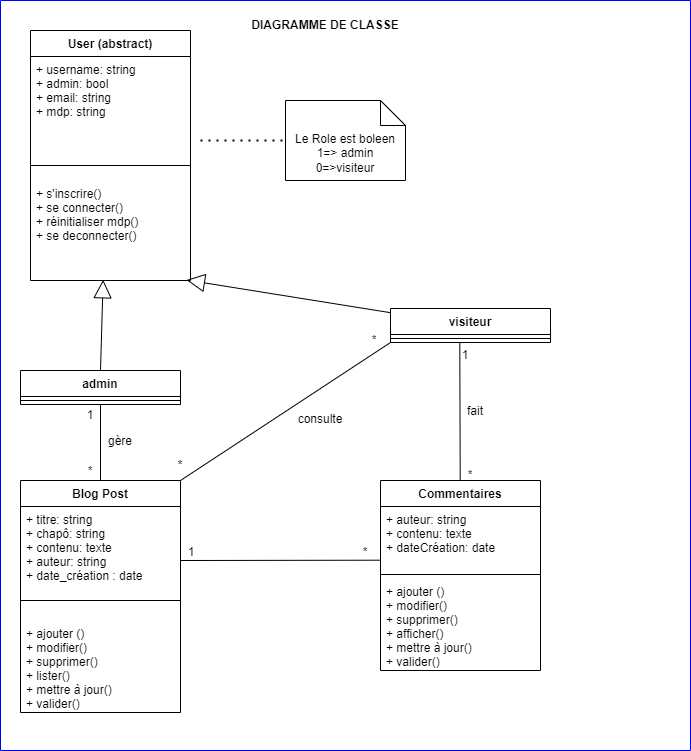

The diagram above was exported from draw.io. Its source (the exported page's mxGraphModel, read from the mxfile embedded in the PNG):
<mxGraphModel dx="1022" dy="428" grid="1" gridSize="10" guides="1" tooltips="1" connect="1" arrows="1" fold="1" page="1" pageScale="1" pageWidth="827" pageHeight="1169" math="0" shadow="0">
  <root>
    <mxCell id="WIyWlLk6GJQsqaUBKTNV-0" />
    <mxCell id="WIyWlLk6GJQsqaUBKTNV-1" parent="WIyWlLk6GJQsqaUBKTNV-0" />
    <mxCell id="tBnQO-Teg9TlVRIATxfh-10" value="admin" style="swimlane;fontStyle=1;align=center;verticalAlign=top;childLayout=stackLayout;horizontal=1;startSize=26;horizontalStack=0;resizeParent=1;resizeParentMax=0;resizeLast=0;collapsible=1;marginBottom=0;" parent="WIyWlLk6GJQsqaUBKTNV-1" vertex="1">
      <mxGeometry x="80" y="370" width="160" height="34" as="geometry" />
    </mxCell>
    <mxCell id="tBnQO-Teg9TlVRIATxfh-12" value="" style="line;strokeWidth=1;fillColor=none;align=left;verticalAlign=middle;spacingTop=-1;spacingLeft=3;spacingRight=3;rotatable=0;labelPosition=right;points=[];portConstraint=eastwest;" parent="tBnQO-Teg9TlVRIATxfh-10" vertex="1">
      <mxGeometry y="26" width="160" height="8" as="geometry" />
    </mxCell>
    <mxCell id="tBnQO-Teg9TlVRIATxfh-14" value="visiteur" style="swimlane;fontStyle=1;align=center;verticalAlign=top;childLayout=stackLayout;horizontal=1;startSize=26;horizontalStack=0;resizeParent=1;resizeParentMax=0;resizeLast=0;collapsible=1;marginBottom=0;" parent="WIyWlLk6GJQsqaUBKTNV-1" vertex="1">
      <mxGeometry x="450" y="308" width="160" height="34" as="geometry" />
    </mxCell>
    <mxCell id="tBnQO-Teg9TlVRIATxfh-16" value="" style="line;strokeWidth=1;fillColor=none;align=left;verticalAlign=middle;spacingTop=-1;spacingLeft=3;spacingRight=3;rotatable=0;labelPosition=right;points=[];portConstraint=eastwest;" parent="tBnQO-Teg9TlVRIATxfh-14" vertex="1">
      <mxGeometry y="26" width="160" height="8" as="geometry" />
    </mxCell>
    <mxCell id="tBnQO-Teg9TlVRIATxfh-32" value="Commentaires" style="swimlane;fontStyle=1;align=center;verticalAlign=top;childLayout=stackLayout;horizontal=1;startSize=26;horizontalStack=0;resizeParent=1;resizeParentMax=0;resizeLast=0;collapsible=1;marginBottom=0;" parent="WIyWlLk6GJQsqaUBKTNV-1" vertex="1">
      <mxGeometry x="440" y="480" width="160" height="190" as="geometry" />
    </mxCell>
    <mxCell id="tBnQO-Teg9TlVRIATxfh-33" value="+ auteur: string&#10;+ contenu: texte&#10;+ dateCréation: date&#10;" style="text;strokeColor=none;fillColor=none;align=left;verticalAlign=top;spacingLeft=4;spacingRight=4;overflow=hidden;rotatable=0;points=[[0,0.5],[1,0.5]];portConstraint=eastwest;" parent="tBnQO-Teg9TlVRIATxfh-32" vertex="1">
      <mxGeometry y="26" width="160" height="64" as="geometry" />
    </mxCell>
    <mxCell id="tBnQO-Teg9TlVRIATxfh-34" value="" style="line;strokeWidth=1;fillColor=none;align=left;verticalAlign=middle;spacingTop=-1;spacingLeft=3;spacingRight=3;rotatable=0;labelPosition=right;points=[];portConstraint=eastwest;" parent="tBnQO-Teg9TlVRIATxfh-32" vertex="1">
      <mxGeometry y="90" width="160" height="8" as="geometry" />
    </mxCell>
    <mxCell id="tBnQO-Teg9TlVRIATxfh-35" value="+ ajouter ()&#10;+ modifier()&#10;+ supprimer()&#10;+ afficher()&#10;+ mettre à jour()&#10;+ valider()" style="text;strokeColor=none;fillColor=none;align=left;verticalAlign=top;spacingLeft=4;spacingRight=4;overflow=hidden;rotatable=0;points=[[0,0.5],[1,0.5]];portConstraint=eastwest;" parent="tBnQO-Teg9TlVRIATxfh-32" vertex="1">
      <mxGeometry y="98" width="160" height="92" as="geometry" />
    </mxCell>
    <mxCell id="tBnQO-Teg9TlVRIATxfh-36" value="Blog Post" style="swimlane;fontStyle=1;align=center;verticalAlign=top;childLayout=stackLayout;horizontal=1;startSize=26;horizontalStack=0;resizeParent=1;resizeParentMax=0;resizeLast=0;collapsible=1;marginBottom=0;" parent="WIyWlLk6GJQsqaUBKTNV-1" vertex="1">
      <mxGeometry x="80" y="480" width="160" height="232" as="geometry" />
    </mxCell>
    <mxCell id="tBnQO-Teg9TlVRIATxfh-37" value="+ titre: string&#10;+ chapô: string&#10;+ contenu: texte&#10;+ auteur: string&#10;+ date_création : date" style="text;strokeColor=none;fillColor=none;align=left;verticalAlign=top;spacingLeft=4;spacingRight=4;overflow=hidden;rotatable=0;points=[[0,0.5],[1,0.5]];portConstraint=eastwest;" parent="tBnQO-Teg9TlVRIATxfh-36" vertex="1">
      <mxGeometry y="26" width="160" height="114" as="geometry" />
    </mxCell>
    <mxCell id="tBnQO-Teg9TlVRIATxfh-39" value="+ ajouter ()&#10;+ modifier()&#10;+ supprimer()&#10;+ lister()&#10;+ mettre à jour()&#10;+ valider()" style="text;strokeColor=none;fillColor=none;align=left;verticalAlign=top;spacingLeft=4;spacingRight=4;overflow=hidden;rotatable=0;points=[[0,0.5],[1,0.5]];portConstraint=eastwest;" parent="tBnQO-Teg9TlVRIATxfh-36" vertex="1">
      <mxGeometry y="140" width="160" height="92" as="geometry" />
    </mxCell>
    <mxCell id="tBnQO-Teg9TlVRIATxfh-42" value="" style="endArrow=block;endSize=16;endFill=0;html=1;rounded=0;entryX=0.975;entryY=0.995;entryDx=0;entryDy=0;entryPerimeter=0;" parent="WIyWlLk6GJQsqaUBKTNV-1" source="tBnQO-Teg9TlVRIATxfh-14" target="tBnQO-Teg9TlVRIATxfh-31" edge="1">
      <mxGeometry width="160" relative="1" as="geometry">
        <mxPoint x="300" y="230" as="sourcePoint" />
        <mxPoint x="350" y="220" as="targetPoint" />
      </mxGeometry>
    </mxCell>
    <mxCell id="tBnQO-Teg9TlVRIATxfh-43" value="" style="endArrow=block;endSize=16;endFill=0;html=1;rounded=0;exitX=0.5;exitY=0;exitDx=0;exitDy=0;entryX=0.454;entryY=0.993;entryDx=0;entryDy=0;entryPerimeter=0;" parent="WIyWlLk6GJQsqaUBKTNV-1" source="tBnQO-Teg9TlVRIATxfh-10" edge="1" target="tBnQO-Teg9TlVRIATxfh-31">
      <mxGeometry x="-0.3099" y="-59" width="160" relative="1" as="geometry">
        <mxPoint x="10" y="260" as="sourcePoint" />
        <mxPoint x="171" y="280" as="targetPoint" />
        <mxPoint as="offset" />
      </mxGeometry>
    </mxCell>
    <mxCell id="tBnQO-Teg9TlVRIATxfh-51" value="" style="endArrow=none;html=1;rounded=0;exitX=0.5;exitY=0;exitDx=0;exitDy=0;entryX=0.5;entryY=1;entryDx=0;entryDy=0;" parent="WIyWlLk6GJQsqaUBKTNV-1" source="tBnQO-Teg9TlVRIATxfh-36" target="tBnQO-Teg9TlVRIATxfh-10" edge="1">
      <mxGeometry width="50" height="50" relative="1" as="geometry">
        <mxPoint x="130" y="460" as="sourcePoint" />
        <mxPoint x="180" y="410" as="targetPoint" />
      </mxGeometry>
    </mxCell>
    <mxCell id="tBnQO-Teg9TlVRIATxfh-52" value="" style="endArrow=none;html=1;rounded=0;entryX=0.433;entryY=0.958;entryDx=0;entryDy=0;entryPerimeter=0;" parent="WIyWlLk6GJQsqaUBKTNV-1" source="tBnQO-Teg9TlVRIATxfh-32" target="tBnQO-Teg9TlVRIATxfh-16" edge="1">
      <mxGeometry width="50" height="50" relative="1" as="geometry">
        <mxPoint x="519" y="470" as="sourcePoint" />
        <mxPoint x="540" y="350" as="targetPoint" />
      </mxGeometry>
    </mxCell>
    <mxCell id="tBnQO-Teg9TlVRIATxfh-53" value="" style="endArrow=none;html=1;rounded=0;entryX=-0.004;entryY=0.839;entryDx=0;entryDy=0;entryPerimeter=0;" parent="WIyWlLk6GJQsqaUBKTNV-1" target="tBnQO-Teg9TlVRIATxfh-33" edge="1">
      <mxGeometry width="50" height="50" relative="1" as="geometry">
        <mxPoint x="240" y="560" as="sourcePoint" />
        <mxPoint x="350" y="540" as="targetPoint" />
      </mxGeometry>
    </mxCell>
    <mxCell id="tBnQO-Teg9TlVRIATxfh-54" value="fait" style="text;html=1;strokeColor=none;fillColor=none;align=center;verticalAlign=middle;whiteSpace=wrap;rounded=0;" parent="WIyWlLk6GJQsqaUBKTNV-1" vertex="1">
      <mxGeometry x="530" y="396" width="10" height="30" as="geometry" />
    </mxCell>
    <mxCell id="tBnQO-Teg9TlVRIATxfh-55" value="" style="endArrow=none;html=1;rounded=0;entryX=0;entryY=1;entryDx=0;entryDy=0;exitX=1;exitY=0;exitDx=0;exitDy=0;" parent="WIyWlLk6GJQsqaUBKTNV-1" source="tBnQO-Teg9TlVRIATxfh-36" target="tBnQO-Teg9TlVRIATxfh-14" edge="1">
      <mxGeometry width="50" height="50" relative="1" as="geometry">
        <mxPoint x="290" y="480" as="sourcePoint" />
        <mxPoint x="340" y="430" as="targetPoint" />
      </mxGeometry>
    </mxCell>
    <mxCell id="tBnQO-Teg9TlVRIATxfh-56" value="consulte" style="text;html=1;strokeColor=none;fillColor=none;align=center;verticalAlign=middle;whiteSpace=wrap;rounded=0;" parent="WIyWlLk6GJQsqaUBKTNV-1" vertex="1">
      <mxGeometry x="360" y="404" width="40" height="30" as="geometry" />
    </mxCell>
    <mxCell id="tBnQO-Teg9TlVRIATxfh-57" value="gère" style="text;html=1;strokeColor=none;fillColor=none;align=center;verticalAlign=middle;whiteSpace=wrap;rounded=0;" parent="WIyWlLk6GJQsqaUBKTNV-1" vertex="1">
      <mxGeometry x="160" y="426" width="40" height="30" as="geometry" />
    </mxCell>
    <mxCell id="tBnQO-Teg9TlVRIATxfh-58" value="*" style="text;html=1;strokeColor=none;fillColor=none;align=center;verticalAlign=middle;whiteSpace=wrap;rounded=0;" parent="WIyWlLk6GJQsqaUBKTNV-1" vertex="1">
      <mxGeometry x="230" y="460" width="20" height="10" as="geometry" />
    </mxCell>
    <mxCell id="tBnQO-Teg9TlVRIATxfh-59" value="*" style="text;html=1;strokeColor=none;fillColor=none;align=center;verticalAlign=middle;whiteSpace=wrap;rounded=0;" parent="WIyWlLk6GJQsqaUBKTNV-1" vertex="1">
      <mxGeometry x="525" y="470" width="10" height="10" as="geometry" />
    </mxCell>
    <mxCell id="tBnQO-Teg9TlVRIATxfh-60" value="1" style="text;html=1;strokeColor=none;fillColor=none;align=center;verticalAlign=middle;whiteSpace=wrap;rounded=0;" parent="WIyWlLk6GJQsqaUBKTNV-1" vertex="1">
      <mxGeometry x="520" y="350" width="10" height="10" as="geometry" />
    </mxCell>
    <mxCell id="tBnQO-Teg9TlVRIATxfh-61" value="*" style="text;html=1;strokeColor=none;fillColor=none;align=center;verticalAlign=middle;whiteSpace=wrap;rounded=0;" parent="WIyWlLk6GJQsqaUBKTNV-1" vertex="1">
      <mxGeometry x="414" y="330" width="40" height="20" as="geometry" />
    </mxCell>
    <mxCell id="tBnQO-Teg9TlVRIATxfh-62" value="1" style="text;html=1;strokeColor=none;fillColor=none;align=center;verticalAlign=middle;whiteSpace=wrap;rounded=0;" parent="WIyWlLk6GJQsqaUBKTNV-1" vertex="1">
      <mxGeometry x="140" y="410" width="20" height="10" as="geometry" />
    </mxCell>
    <mxCell id="tBnQO-Teg9TlVRIATxfh-63" value="*" style="text;html=1;strokeColor=none;fillColor=none;align=center;verticalAlign=middle;whiteSpace=wrap;rounded=0;" parent="WIyWlLk6GJQsqaUBKTNV-1" vertex="1">
      <mxGeometry x="140" y="470" width="20" as="geometry" />
    </mxCell>
    <mxCell id="tBnQO-Teg9TlVRIATxfh-64" value="*" style="text;html=1;strokeColor=none;fillColor=none;align=center;verticalAlign=middle;whiteSpace=wrap;rounded=0;" parent="WIyWlLk6GJQsqaUBKTNV-1" vertex="1">
      <mxGeometry x="420" y="550" width="10" height="3" as="geometry" />
    </mxCell>
    <mxCell id="tBnQO-Teg9TlVRIATxfh-70" value="1" style="text;html=1;strokeColor=none;fillColor=none;align=center;verticalAlign=middle;whiteSpace=wrap;rounded=0;" parent="WIyWlLk6GJQsqaUBKTNV-1" vertex="1">
      <mxGeometry x="250" y="550" height="3" as="geometry" />
    </mxCell>
    <mxCell id="MlsemROvPMKCMr-CYB6D-0" value="&lt;b&gt;DIAGRAMME DE CLASSE&lt;/b&gt;" style="text;html=1;strokeColor=none;fillColor=none;align=center;verticalAlign=middle;whiteSpace=wrap;rounded=0;" parent="WIyWlLk6GJQsqaUBKTNV-1" vertex="1">
      <mxGeometry x="310" y="10" width="150" height="30" as="geometry" />
    </mxCell>
    <mxCell id="MlsemROvPMKCMr-CYB6D-2" value="" style="swimlane;startSize=0;strokeColor=#0000FF;" parent="WIyWlLk6GJQsqaUBKTNV-1" vertex="1">
      <mxGeometry x="60" width="690" height="750" as="geometry" />
    </mxCell>
    <mxCell id="tBnQO-Teg9TlVRIATxfh-38" value="" style="line;strokeWidth=1;fillColor=none;align=left;verticalAlign=middle;spacingTop=-1;spacingLeft=3;spacingRight=3;rotatable=0;labelPosition=right;points=[];portConstraint=eastwest;" parent="MlsemROvPMKCMr-CYB6D-2" vertex="1">
      <mxGeometry x="20" y="580" width="160" height="40" as="geometry" />
    </mxCell>
    <mxCell id="E-g1XP8EskqbaYF9m4CO-1" value="Le Role est boleen&lt;br&gt;1=&amp;gt; admin&lt;br&gt;0=&amp;gt;visiteur" style="shape=note2;boundedLbl=1;whiteSpace=wrap;html=1;size=25;verticalAlign=top;align=center;" vertex="1" parent="MlsemROvPMKCMr-CYB6D-2">
      <mxGeometry x="285" y="100" width="120" height="80" as="geometry" />
    </mxCell>
    <mxCell id="tBnQO-Teg9TlVRIATxfh-28" value="User (abstract)" style="swimlane;fontStyle=1;align=center;verticalAlign=top;childLayout=stackLayout;horizontal=1;startSize=26;horizontalStack=0;resizeParent=1;resizeParentMax=0;resizeLast=0;collapsible=1;marginBottom=0;" parent="MlsemROvPMKCMr-CYB6D-2" vertex="1">
      <mxGeometry x="30" y="30" width="160" height="250" as="geometry" />
    </mxCell>
    <mxCell id="tBnQO-Teg9TlVRIATxfh-29" value="+ username: string&#10;+ admin: bool&#10;+ email: string&#10;+ mdp: string&#10;&#10;" style="text;strokeColor=none;fillColor=none;align=left;verticalAlign=top;spacingLeft=4;spacingRight=4;overflow=hidden;rotatable=0;points=[[0,0.5],[1,0.5]];portConstraint=eastwest;" parent="tBnQO-Teg9TlVRIATxfh-28" vertex="1">
      <mxGeometry y="26" width="160" height="94" as="geometry" />
    </mxCell>
    <mxCell id="tBnQO-Teg9TlVRIATxfh-30" value="" style="line;strokeWidth=1;fillColor=none;align=left;verticalAlign=middle;spacingTop=-1;spacingLeft=3;spacingRight=3;rotatable=0;labelPosition=right;points=[];portConstraint=eastwest;" parent="tBnQO-Teg9TlVRIATxfh-28" vertex="1">
      <mxGeometry y="120" width="160" height="30" as="geometry" />
    </mxCell>
    <mxCell id="tBnQO-Teg9TlVRIATxfh-31" value="+ s'inscrire()&#10;+ se connecter()&#10;+ réinitialiser mdp()&#10;+ se deconnecter()" style="text;strokeColor=none;fillColor=none;align=left;verticalAlign=top;spacingLeft=4;spacingRight=4;overflow=hidden;rotatable=0;points=[[0,0.5],[1,0.5]];portConstraint=eastwest;" parent="tBnQO-Teg9TlVRIATxfh-28" vertex="1">
      <mxGeometry y="150" width="160" height="100" as="geometry" />
    </mxCell>
    <mxCell id="E-g1XP8EskqbaYF9m4CO-3" value="" style="endArrow=none;dashed=1;html=1;dashPattern=1 3;strokeWidth=2;rounded=0;" edge="1" parent="WIyWlLk6GJQsqaUBKTNV-1" target="E-g1XP8EskqbaYF9m4CO-1">
      <mxGeometry width="50" height="50" relative="1" as="geometry">
        <mxPoint x="260" y="140" as="sourcePoint" />
        <mxPoint x="330" y="120" as="targetPoint" />
      </mxGeometry>
    </mxCell>
  </root>
</mxGraphModel>